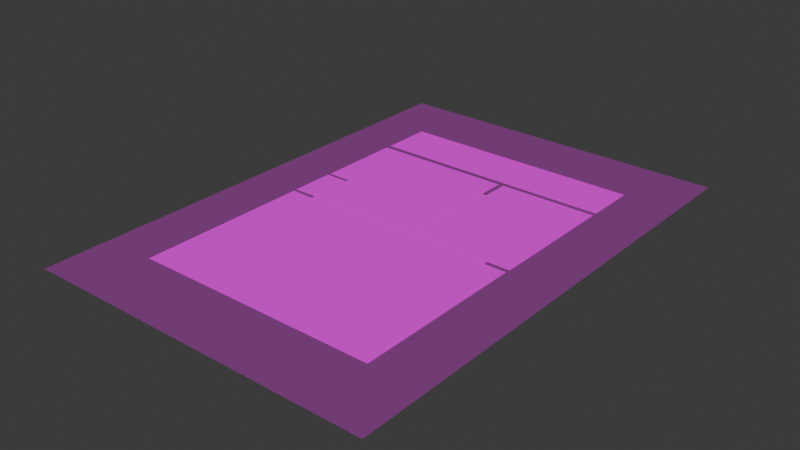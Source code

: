 # Source: Panel-segmented_with_json.blend  (saved by Blender 4.4.30; exported with 4.5.12 LTS)
import bpy
from mathutils import Matrix  # noqa: F401  (used for matrix-valued properties, if any)

bpy.ops.wm.read_factory_settings(use_empty=True)
scene = bpy.context.scene
scene.name = 'Scene'

# ---- collections
col_collection = bpy.data.collections.new('Collection'); scene.collection.children.link(col_collection)
col_panel_crops = bpy.data.collections.new('Panel Crops'); scene.collection.children.link(col_panel_crops)

# ---- images (referenced by path relative to the original .blend; pixels are not part of the script)
import os
ASSET_DIR = os.environ.get("B2B_ASSET_DIR", "")  # directory of the original .blend (textures are referenced by path, not embedded)
HERE = os.path.dirname(os.path.abspath(__file__))  # packed textures are extracted next to this script under _unpacked/

def load_image(name, relpath, width, height, colorspace="sRGB"):
    """Load a texture the original file referenced (path relative to the .blend, or extracted next to this script)."""
    p = next((c for c in (os.path.join(HERE, relpath), os.path.join(ASSET_DIR, relpath)) if relpath and os.path.exists(c)), "")
    if p:
        img = bpy.data.images.load(p, check_existing=True)
        img.name = name
    else:  # same state as the original file: an image datablock whose file is absent (Cycles renders it pink)
        img = bpy.data.images.new(name, width, height)
        img.source = "FILE"
        img.filepath = "//" + (relpath or name)
    img.colorspace_settings.name = colorspace
    return img
img_image_0005_png = load_image('image-0005.png', 'image-0005.png', 1024, 1024, 'sRGB')

# ---- materials (node trees are filled in below, after node groups)
mat_page_reference_mat = bpy.data.materials.new('Page_Reference_Mat')
mat_page_reference_mat.surface_render_method = 'BLENDED'
mat_page_reference_mat.blend_method = 'BLEND'
mat_panel_01_mat = bpy.data.materials.new('Panel_01_Mat')
mat_page_reference_mat_001 = bpy.data.materials.new('Page_Reference_Mat.001')
mat_page_reference_mat_001.surface_render_method = 'BLENDED'
mat_page_reference_mat_001.blend_method = 'BLEND'
mat_panel_01_mat_001 = bpy.data.materials.new('Panel_01_Mat.001')
mat_panel_02_mat = bpy.data.materials.new('Panel_02_Mat')
mat_panel_03_mat = bpy.data.materials.new('Panel_03_Mat')
mat_panel_04_mat = bpy.data.materials.new('Panel_04_Mat')
mat_panel_05_mat = bpy.data.materials.new('Panel_05_Mat')

# ---- material node trees
mat_page_reference_mat.use_nodes = True; mat_page_reference_mat.node_tree.nodes.clear()
_N = mat_page_reference_mat.node_tree.nodes; _L = mat_page_reference_mat.node_tree.links
n0 = _N.new('ShaderNodeTexImage'); n0.name = 'Image Texture'; n0.location = (-200, 0)
n0.image = img_image_0005_png
n1 = _N.new('ShaderNodeBsdfPrincipled'); n1.name = 'Principled BSDF'; n1.location = (150, 0)
n1.inputs[2].default_value = 1.0
n1.inputs[4].default_value = 0.25
n1.inputs[13].default_value = 0.0
n2 = _N.new('ShaderNodeOutputMaterial'); n2.name = 'Material Output'; n2.location = (450, 0)
_L.new(n0.outputs[0], n1.inputs[0])
_L.new(n1.outputs[0], n2.inputs[0])
n2.is_active_output = True
mat_panel_01_mat.use_nodes = True; mat_panel_01_mat.node_tree.nodes.clear()
_N = mat_panel_01_mat.node_tree.nodes; _L = mat_panel_01_mat.node_tree.links
n0 = _N.new('ShaderNodeTexCoord'); n0.name = 'Texture Coordinate'; n0.location = (-700, 0)
n1 = _N.new('ShaderNodeMapping'); n1.name = 'Panel Mapping'; n1.location = (-450, 0)
n1.label = 'Crop Region'
n1.inputs[1].default_value = (0.1516, 0.7639, 0.0)
n1.inputs[3].default_value = (0.6967, 0.1033, 1.0)
n2 = _N.new('ShaderNodeTexImage'); n2.name = 'Page Image'; n2.location = (-150, 0)
n2.label = 'Page Image'
n2.image = img_image_0005_png
n3 = _N.new('ShaderNodeBsdfPrincipled'); n3.name = 'Principled BSDF'; n3.location = (200, 0)
n3.inputs[2].default_value = 1.0
n3.inputs[13].default_value = 0.0
n4 = _N.new('ShaderNodeOutputMaterial'); n4.name = 'Material Output'; n4.location = (500, 0)
_L.new(n0.outputs[2], n1.inputs[0])
_L.new(n1.outputs[0], n2.inputs[0])
_L.new(n2.outputs[0], n3.inputs[0])
_L.new(n3.outputs[0], n4.inputs[0])
n4.is_active_output = True
mat_page_reference_mat_001.use_nodes = True; mat_page_reference_mat_001.node_tree.nodes.clear()
_N = mat_page_reference_mat_001.node_tree.nodes; _L = mat_page_reference_mat_001.node_tree.links
n0 = _N.new('ShaderNodeTexImage'); n0.name = 'Image Texture'; n0.location = (-200, 0)
n0.image = img_image_0005_png
n1 = _N.new('ShaderNodeBsdfPrincipled'); n1.name = 'Principled BSDF'; n1.location = (150, 0)
n1.inputs[2].default_value = 1.0
n1.inputs[4].default_value = 0.25
n1.inputs[13].default_value = 0.0
n2 = _N.new('ShaderNodeOutputMaterial'); n2.name = 'Material Output'; n2.location = (450, 0)
_L.new(n0.outputs[0], n1.inputs[0])
_L.new(n1.outputs[0], n2.inputs[0])
n2.is_active_output = True
mat_panel_01_mat_001.use_nodes = True; mat_panel_01_mat_001.node_tree.nodes.clear()
_N = mat_panel_01_mat_001.node_tree.nodes; _L = mat_panel_01_mat_001.node_tree.links
n0 = _N.new('ShaderNodeTexCoord'); n0.name = 'Texture Coordinate'; n0.location = (-784, -4)
n1 = _N.new('ShaderNodeMapping'); n1.name = 'Panel Mapping'; n1.location = (-534, -4)
n1.label = 'Crop Region'
n1.inputs[1].default_value = (0.1516, 0.7639, 0.0)
n1.inputs[3].default_value = (0.6967, 0.1033, 1.0)
n2 = _N.new('ShaderNodeTexImage'); n2.name = 'Page Image'; n2.location = (-310, -4)
n2.label = 'Page Image'
n2.width = 316
n2.image = img_image_0005_png
n3 = _N.new('ShaderNodeBsdfPrincipled'); n3.name = 'Principled BSDF'; n3.location = (116, -4)
n3.inputs[2].default_value = 1.0
n3.inputs[13].default_value = 0.0
n4 = _N.new('ShaderNodeOutputMaterial'); n4.name = 'Material Output'; n4.location = (416, -4)
_L.new(n0.outputs[2], n1.inputs[0])
_L.new(n1.outputs[0], n2.inputs[0])
_L.new(n2.outputs[0], n3.inputs[0])
_L.new(n3.outputs[0], n4.inputs[0])
n4.is_active_output = True
mat_panel_02_mat.use_nodes = True; mat_panel_02_mat.node_tree.nodes.clear()
_N = mat_panel_02_mat.node_tree.nodes; _L = mat_panel_02_mat.node_tree.links
n0 = _N.new('ShaderNodeTexCoord'); n0.name = 'Texture Coordinate'; n0.location = (-700, 0)
n1 = _N.new('ShaderNodeMapping'); n1.name = 'Panel Mapping'; n1.location = (-450, 0)
n1.label = 'Crop Region'
n1.inputs[1].default_value = (0.1511, 0.5824, 0.0)
n1.inputs[3].default_value = (0.4015, 0.1707, 1.0)
n2 = _N.new('ShaderNodeTexImage'); n2.name = 'Page Image'; n2.location = (-150, 0)
n2.label = 'Page Image'
n2.image = img_image_0005_png
n3 = _N.new('ShaderNodeBsdfPrincipled'); n3.name = 'Principled BSDF'; n3.location = (200, 0)
n3.inputs[2].default_value = 1.0
n3.inputs[13].default_value = 0.0
n4 = _N.new('ShaderNodeOutputMaterial'); n4.name = 'Material Output'; n4.location = (500, 0)
_L.new(n0.outputs[2], n1.inputs[0])
_L.new(n1.outputs[0], n2.inputs[0])
_L.new(n2.outputs[0], n3.inputs[0])
_L.new(n3.outputs[0], n4.inputs[0])
n4.is_active_output = True
mat_panel_03_mat.use_nodes = True; mat_panel_03_mat.node_tree.nodes.clear()
_N = mat_panel_03_mat.node_tree.nodes; _L = mat_panel_03_mat.node_tree.links
n0 = _N.new('ShaderNodeTexCoord'); n0.name = 'Texture Coordinate'; n0.location = (-700, 0)
n1 = _N.new('ShaderNodeMapping'); n1.name = 'Panel Mapping'; n1.location = (-450, 0)
n1.label = 'Crop Region'
n1.inputs[1].default_value = (0.566, 0.4887, 0.0)
n1.inputs[3].default_value = (0.2822, 0.2649, 1.0)
n2 = _N.new('ShaderNodeTexImage'); n2.name = 'Page Image'; n2.location = (-150, 0)
n2.label = 'Page Image'
n2.image = img_image_0005_png
n3 = _N.new('ShaderNodeBsdfPrincipled'); n3.name = 'Principled BSDF'; n3.location = (200, 0)
n3.inputs[2].default_value = 1.0
n3.inputs[13].default_value = 0.0
n4 = _N.new('ShaderNodeOutputMaterial'); n4.name = 'Material Output'; n4.location = (500, 0)
_L.new(n0.outputs[2], n1.inputs[0])
_L.new(n1.outputs[0], n2.inputs[0])
_L.new(n2.outputs[0], n3.inputs[0])
_L.new(n3.outputs[0], n4.inputs[0])
n4.is_active_output = True
mat_panel_04_mat.use_nodes = True; mat_panel_04_mat.node_tree.nodes.clear()
_N = mat_panel_04_mat.node_tree.nodes; _L = mat_panel_04_mat.node_tree.links
n0 = _N.new('ShaderNodeTexCoord'); n0.name = 'Texture Coordinate'; n0.location = (-700, 0)
n1 = _N.new('ShaderNodeMapping'); n1.name = 'Panel Mapping'; n1.location = (-450, 0)
n1.label = 'Crop Region'
n1.inputs[1].default_value = (0.1506, 0.4873, 0.0)
n1.inputs[3].default_value = (0.4004, 0.08814, 1.0)
n2 = _N.new('ShaderNodeTexImage'); n2.name = 'Page Image'; n2.location = (-150, 0)
n2.label = 'Page Image'
n2.image = img_image_0005_png
n3 = _N.new('ShaderNodeBsdfPrincipled'); n3.name = 'Principled BSDF'; n3.location = (200, 0)
n3.inputs[2].default_value = 1.0
n3.inputs[13].default_value = 0.0
n4 = _N.new('ShaderNodeOutputMaterial'); n4.name = 'Material Output'; n4.location = (500, 0)
_L.new(n0.outputs[2], n1.inputs[0])
_L.new(n1.outputs[0], n2.inputs[0])
_L.new(n2.outputs[0], n3.inputs[0])
_L.new(n3.outputs[0], n4.inputs[0])
n4.is_active_output = True
mat_panel_05_mat.use_nodes = True; mat_panel_05_mat.node_tree.nodes.clear()
_N = mat_panel_05_mat.node_tree.nodes; _L = mat_panel_05_mat.node_tree.links
n0 = _N.new('ShaderNodeTexCoord'); n0.name = 'Texture Coordinate'; n0.location = (-700, 0)
n1 = _N.new('ShaderNodeMapping'); n1.name = 'Panel Mapping'; n1.location = (-450, 0)
n1.label = 'Crop Region'
n1.inputs[1].default_value = (0.1519, 0.133, 0.0)
n1.inputs[3].default_value = (0.6953, 0.3465, 1.0)
n2 = _N.new('ShaderNodeTexImage'); n2.name = 'Page Image'; n2.location = (-150, 0)
n2.label = 'Page Image'
n2.image = img_image_0005_png
n3 = _N.new('ShaderNodeBsdfPrincipled'); n3.name = 'Principled BSDF'; n3.location = (200, 0)
n3.inputs[2].default_value = 1.0
n3.inputs[13].default_value = 0.0
n4 = _N.new('ShaderNodeOutputMaterial'); n4.name = 'Material Output'; n4.location = (500, 0)
_L.new(n0.outputs[2], n1.inputs[0])
_L.new(n1.outputs[0], n2.inputs[0])
_L.new(n2.outputs[0], n3.inputs[0])
_L.new(n3.outputs[0], n4.inputs[0])
n4.is_active_output = True

# ---- world
world_world = bpy.data.worlds.new('World'); scene.world = world_world
world_world.use_nodes = True; world_world.node_tree.nodes.clear()
_N = world_world.node_tree.nodes; _L = world_world.node_tree.links
n0 = _N.new('ShaderNodeOutputWorld'); n0.name = 'World Output'; n0.location = (300, 300)
n1 = _N.new('ShaderNodeBackground'); n1.name = 'Background'; n1.location = (10, 300)
n1.inputs[0].default_value = (0.05088, 0.05088, 0.05088, 1.0)
_L.new(n1.outputs[0], n0.inputs[0])
n0.is_active_output = True
world_world.color = (0.05088, 0.05088, 0.05088)
world_world.sun_shadow_jitter_overblur = 0.0

# ---- meshes
me_plane = bpy.data.meshes.new('Plane')
me_plane.from_pydata([(-1.0, -1.0, 0.0), (1.0, -1.0, 0.0), (-1.0, 1.0, 0.0), (1.0, 1.0, 0.0)], [], [(0, 1, 3, 2)])
_uv = me_plane.uv_layers.new(name='UVMap')
_uv.uv.foreach_set('vector', [0.0, 0.0, 1.0, 0.0, 1.0, 1.0, 0.0, 1.0])
me_plane.materials.append(mat_page_reference_mat)
me_plane.update()
me_plane_001 = bpy.data.meshes.new('Plane.001')
me_plane_001.from_pydata([(-1.0, -1.0, 0.0), (1.0, -1.0, 0.0), (-1.0, 1.0, 0.0), (1.0, 1.0, 0.0)], [], [(0, 1, 3, 2)])
_uv = me_plane_001.uv_layers.new(name='UVMap')
_uv.uv.foreach_set('vector', [0.0, 0.0, 1.0, 0.0, 1.0, 1.0, 0.0, 1.0])
me_plane_001.materials.append(mat_panel_01_mat)
me_plane_001.update()
me_plane_002 = bpy.data.meshes.new('Plane.002')
me_plane_002.from_pydata([(-1.0, -1.0, 0.0), (1.0, -1.0, 0.0), (-1.0, 1.0, 0.0), (1.0, 1.0, 0.0)], [], [(0, 1, 3, 2)])
_uv = me_plane_002.uv_layers.new(name='UVMap')
_uv.uv.foreach_set('vector', [0.0, 0.0, 1.0, 0.0, 1.0, 1.0, 0.0, 1.0])
me_plane_002.materials.append(mat_page_reference_mat_001)
me_plane_002.update()
me_plane_003 = bpy.data.meshes.new('Plane.003')
me_plane_003.from_pydata([(-1.0, -1.0, 0.0), (1.0, -1.0, 0.0), (-1.0, 1.0, 0.0), (1.0, 1.0, 0.0)], [], [(0, 1, 3, 2)])
_uv = me_plane_003.uv_layers.new(name='UVMap')
_uv.uv.foreach_set('vector', [0.0, 0.0, 1.0, 0.0, 1.0, 1.0, 0.0, 1.0])
me_plane_003.materials.append(mat_panel_01_mat_001)
me_plane_003.update()
me_plane_004 = bpy.data.meshes.new('Plane.004')
me_plane_004.from_pydata([(-1.0, -1.0, 0.0), (1.0, -1.0, 0.0), (-1.0, 1.0, 0.0), (1.0, 1.0, 0.0)], [], [(0, 1, 3, 2)])
_uv = me_plane_004.uv_layers.new(name='UVMap')
_uv.uv.foreach_set('vector', [0.0, 0.0, 1.0, 0.0, 1.0, 1.0, 0.0, 1.0])
me_plane_004.materials.append(mat_panel_02_mat)
me_plane_004.update()
me_plane_005 = bpy.data.meshes.new('Plane.005')
me_plane_005.from_pydata([(-1.0, -1.0, 0.0), (1.0, -1.0, 0.0), (-1.0, 1.0, 0.0), (1.0, 1.0, 0.0)], [], [(0, 1, 3, 2)])
_uv = me_plane_005.uv_layers.new(name='UVMap')
_uv.uv.foreach_set('vector', [0.0, 0.0, 1.0, 0.0, 1.0, 1.0, 0.0, 1.0])
me_plane_005.materials.append(mat_panel_03_mat)
me_plane_005.update()
me_plane_006 = bpy.data.meshes.new('Plane.006')
me_plane_006.from_pydata([(-1.0, -1.0, 0.0), (1.0, -1.0, 0.0), (-1.0, 1.0, 0.0), (1.0, 1.0, 0.0)], [], [(0, 1, 3, 2)])
_uv = me_plane_006.uv_layers.new(name='UVMap')
_uv.uv.foreach_set('vector', [0.0, 0.0, 1.0, 0.0, 1.0, 1.0, 0.0, 1.0])
me_plane_006.materials.append(mat_panel_04_mat)
me_plane_006.update()
me_plane_007 = bpy.data.meshes.new('Plane.007')
me_plane_007.from_pydata([(-1.0, -1.0, 0.0), (1.0, -1.0, 0.0), (-1.0, 1.0, 0.0), (1.0, 1.0, 0.0)], [], [(0, 1, 3, 2)])
_uv = me_plane_007.uv_layers.new(name='UVMap')
_uv.uv.foreach_set('vector', [0.0, 0.0, 1.0, 0.0, 1.0, 1.0, 0.0, 1.0])
me_plane_007.materials.append(mat_panel_05_mat)
me_plane_007.update()

# ---- objects
ob_page_reference = bpy.data.objects.new('Page_Reference', me_plane)
ob_panel_01 = bpy.data.objects.new('Panel_01', me_plane_001)
ob_page_reference_001 = bpy.data.objects.new('Page_Reference.001', me_plane_002)
ob_panel_01_001 = bpy.data.objects.new('Panel_01.001', me_plane_003)
ob_panel_02 = bpy.data.objects.new('Panel_02', me_plane_004)
ob_panel_03 = bpy.data.objects.new('Panel_03', me_plane_005)
ob_panel_04 = bpy.data.objects.new('Panel_04', me_plane_006)
ob_panel_05 = bpy.data.objects.new('Panel_05', me_plane_007)

# ---- transforms, parenting, visibility, modifiers, constraints
ob_page_reference.location = (0.0, 0.0, -0.002)
ob_page_reference.scale = (1.77, 2.508, 1.0)
ob_panel_01.location = (0.0, 0.0, 0.0)
ob_page_reference_001.location = (0.0, 0.0, -0.002)
ob_page_reference_001.scale = (1.77, 2.508, 1.0)
ob_panel_01_001.location = (-0.0002443, 1.583, 0.001)
ob_panel_01_001.scale = (1.233, 0.2591, 1.0)
ob_panel_02.location = (-0.5247, 0.8413, 0.002)
ob_panel_02.scale = (0.7108, 0.4281, 1.0)
ob_panel_03.location = (0.7333, 0.6079, 0.003)
ob_panel_03.scale = (0.4997, 0.6644, 1.0)
ob_panel_04.location = (-0.5283, 0.1573, 0.004)
ob_panel_04.scale = (0.709, 0.2211, 1.0)
ob_panel_05.location = (-0.001588, -0.9718, 0.005)
ob_panel_05.scale = (1.231, 0.8691, 1.0)

# ---- collection membership
col_panel_crops.objects.link(ob_page_reference)
col_panel_crops.objects.link(ob_panel_01)
col_panel_crops.objects.link(ob_page_reference_001)
col_panel_crops.objects.link(ob_panel_01_001)
col_panel_crops.objects.link(ob_panel_02)
col_panel_crops.objects.link(ob_panel_03)
col_panel_crops.objects.link(ob_panel_04)
col_panel_crops.objects.link(ob_panel_05)

# ---- scene / render settings (as saved in the file)
scene.frame_start = 1; scene.frame_end = 250; scene.frame_set(1)
scene.render.engine = 'BLENDER_EEVEE_NEXT'
bpy.context.view_layer.update()

# ---- added for rendering (the .blend has no active camera and no usable light): camera, sun
cam_auto = bpy.data.cameras.new('AutoCamera')
cam_auto.lens = 50.0
cam_auto.sensor_width = 36.0
cam_auto.clip_end = 1000.0
ob_auto_camera = bpy.data.objects.new('AutoCamera', cam_auto)
scene.collection.objects.link(ob_auto_camera)
ob_auto_camera.location = (5.68083, -6.817, 4.54617)
ob_auto_camera.rotation_euler = (1.09748, -7.21219e-08, 0.694738)
scene.camera = ob_auto_camera
light_auto_sun = bpy.data.lights.new('AutoSun', 'SUN')
light_auto_sun.energy = 3.0
light_auto_sun.angle = 0.0523599
ob_auto_sun = bpy.data.objects.new('AutoSun', light_auto_sun)
scene.collection.objects.link(ob_auto_sun)
ob_auto_sun.rotation_euler = (0.872665, 0.174533, 0.523599)
bpy.context.view_layer.update()
